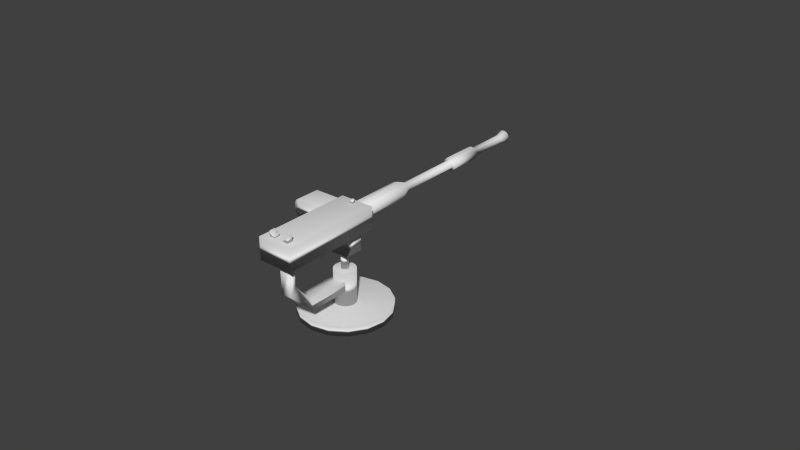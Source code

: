 # Source: machine_gun.blend  (saved by Blender 2.70.0; exported with 4.5.12 LTS)
import bpy
from mathutils import Matrix  # noqa: F401  (used for matrix-valued properties, if any)

bpy.ops.wm.read_factory_settings(use_empty=True)
scene = bpy.context.scene
scene.name = 'Scene'

# ---- collections
col_collection_1 = bpy.data.collections.new('Collection 1'); scene.collection.children.link(col_collection_1)

# ---- materials (node trees are filled in below, after node groups)
mat_masut_metal = bpy.data.materials.new('masut_metal')
mat_masut_metal.alpha_threshold = 0.0
mat_masut_metal.use_transparent_shadow = False
mat_masut_metal.roughness = 0.5
mat_masut_metal.specular_intensity = 0.2
mat_masut_metal.line_color = (0.0, 0.0, 0.0, 1.0)
mat_soot = bpy.data.materials.new('soot')
mat_soot.alpha_threshold = 0.0
mat_soot.use_transparent_shadow = False
mat_soot.roughness = 0.5
mat_soot.specular_intensity = 0.1
mat_soot.line_color = (0.0, 0.0, 0.0, 1.0)
mat_metal2 = bpy.data.materials.new('metal2')
mat_metal2.alpha_threshold = 0.0
mat_metal2.use_transparent_shadow = False
mat_metal2.roughness = 0.5
mat_metal2.specular_intensity = 0.0
mat_metal2.line_color = (0.0, 0.0, 0.0, 1.0)
mat_metal_holes = bpy.data.materials.new('metal_holes')
mat_metal_holes.alpha_threshold = 0.0
mat_metal_holes.use_transparent_shadow = False
mat_metal_holes.roughness = 0.5
mat_metal_holes.specular_intensity = 0.2
mat_metal_holes.line_color = (0.0, 0.0, 0.0, 1.0)

# ---- material node trees

# ---- world
world_world = bpy.data.worlds.new('World'); scene.world = world_world
world_world.color = (0.05088, 0.05088, 0.05088)
world_world.use_sun_shadow = False
world_world.sun_shadow_jitter_overblur = 0.0
world_world.cycles.sampling_method = 'MANUAL'
world_world.cycles.sample_map_resolution = 256

# ---- meshes
me_cylinder_004 = bpy.data.meshes.new('Cylinder.004')
me_cylinder_004.from_pydata([(0.03939, 1.003, -0.09691), (0.03939, 1.003, 1.626), (0.4221, 0.9265, -0.09691), (0.4221, 0.9265, 1.626), (0.7465, 0.7097, -0.09691), (0.7465, 0.7097, 1.626), (0.9633, 0.3853, -0.09691), (0.9633, 0.3853, 1.626), (1.039, 0.002613, -0.09691), (1.039, 0.002613, 1.626), (0.9633, -0.3801, -0.09691), (0.9633, -0.3801, 1.626), (0.7465, -0.7045, -0.09691), (0.7465, -0.7045, 1.626), (0.4221, -0.9213, -0.09691), (0.4221, -0.9213, 1.626), (0.03939, -0.9974, -0.09691), (0.03939, -0.9974, 1.626), (-0.3433, -0.9213, -0.09691), (-0.3433, -0.9213, 1.626), (-0.6677, -0.7045, -0.09691), (-0.6677, -0.7045, 1.626), (-0.8845, -0.3801, -0.09691), (-0.8845, -0.3801, 1.626), (-0.9606, 0.002613, -0.09691), (-0.9606, 0.002613, 1.626), (-0.8845, 0.3853, -0.09691), (-0.8845, 0.3853, 1.626), (-0.6677, 0.7097, -0.09691), (-0.6677, 0.7097, 1.626), (-0.3433, 0.9265, -0.09691), (-0.3433, 0.9265, 1.626), (0.03939, 0.2412, 1.626), (0.03939, 0.2412, 7.42), (0.1307, 0.223, 1.626), (0.1307, 0.223, 7.42), (0.2081, 0.1713, 1.626), (0.2081, 0.1713, 7.42), (0.2598, 0.09392, 1.626), (0.2598, 0.09392, 7.42), (0.278, 0.002613, 1.626), (0.278, 0.002613, 7.42), (0.2598, -0.08869, 1.626), (0.2598, -0.08869, 7.42), (0.2081, -0.1661, 1.626), (0.2081, -0.1661, 7.42), (0.1307, -0.2178, 1.626), (0.1307, -0.2178, 7.42), (0.03939, -0.236, 1.626), (0.03939, -0.236, 7.42), (-0.05192, -0.2178, 1.626), (-0.05192, -0.2178, 7.42), (-0.1293, -0.1661, 1.626), (-0.1293, -0.1661, 7.42), (-0.1811, -0.08869, 1.626), (-0.1811, -0.08869, 7.42), (-0.1992, 0.002613, 1.626), (-0.1992, 0.002613, 7.42), (-0.1811, 0.09392, 1.626), (-0.1811, 0.09392, 7.42), (-0.1293, 0.1713, 1.626), (-0.1293, 0.1713, 7.42), (-0.05192, 0.223, 1.626), (-0.05192, 0.223, 7.42), (0.4151, -1.858, 17.36), (0.4151, 0.4167, 17.36), (-0.3593, 0.4167, 17.36), (-0.3593, -1.858, 17.36), (0.4151, -1.858, 13.57), (0.4151, 0.4167, 13.57), (-0.3593, 0.4167, 13.57), (-0.3593, -1.858, 13.57), (0.3015, 0.09019, 13.57), (0.3015, 0.2014, 13.57), (-0.2118, 0.2014, 13.57), (-0.2118, 0.09019, 13.57), (0.3015, -0.212, 10.43), (0.3015, 0.2014, 10.43), (-0.2118, 0.2014, 10.43), (-0.2118, -0.212, 10.43), (0.01385, 0.07471, 10.43), (0.01385, 0.07471, 7.313), (-0.01282, 0.05689, 10.43), (-0.01282, 0.05689, 7.313), (-0.03064, 0.03023, 10.43), (-0.03064, 0.03023, 7.313), (-0.0369, -0.00123, 10.43), (-0.0369, -0.00123, 7.313), (-0.03064, -0.03269, 10.43), (-0.03064, -0.03269, 7.313), (-0.01282, -0.05936, 10.43), (-0.01282, -0.05936, 7.313), (0.01385, -0.07717, 10.43), (0.01385, -0.07717, 7.313), (0.0453, -0.08343, 10.43), (0.0453, -0.08343, 7.313), (0.07676, -0.07717, 10.43), (0.07676, -0.07717, 7.313), (0.1034, -0.05936, 10.43), (0.1034, -0.05936, 7.313), (0.1212, -0.03269, 10.43), (0.1212, -0.03269, 7.313), (0.1275, -0.00123, 10.43), (0.1275, -0.00123, 7.313), (0.1212, 0.03023, 10.43), (0.1212, 0.03023, 7.313), (0.1034, 0.05689, 10.43), (0.1034, 0.05689, 7.313), (0.07676, 0.07471, 10.43), (0.07676, 0.07471, 7.313), (0.0453, 0.08097, 10.43), (0.0453, 0.08097, 7.313), (0.01288, 1.687, 16.99), (0.01288, 0.4167, 16.99), (0.1116, 1.687, 16.79), (0.1116, 0.4167, 16.79), (0.1839, 1.687, 16.24), (0.1839, 0.4167, 16.24), (0.2103, 1.687, 15.49), (0.2103, 0.4167, 15.49), (0.1839, 1.687, 14.75), (0.1839, 0.4167, 14.75), (0.1116, 1.687, 14.2), (0.1116, 0.4167, 14.2), (0.01288, 1.687, 14.0), (0.01288, 0.4167, 14.0), (-0.08584, 1.687, 14.2), (-0.08584, 0.4167, 14.2), (-0.1581, 1.687, 14.75), (-0.1581, 0.4167, 14.75), (-0.1846, 1.687, 15.49), (-0.1846, 0.4167, 15.49), (-0.1581, 1.687, 16.24), (-0.1581, 0.4167, 16.24), (-0.08584, 1.687, 16.79), (-0.08584, 0.4167, 16.79), (0.01288, 5.429, 16.62), (0.08701, 5.429, 16.47), (0.1413, 5.429, 16.06), (0.1611, 5.429, 15.49), (0.1413, 5.429, 14.93), (0.08701, 5.429, 14.52), (0.01288, 5.429, 14.37), (-0.06124, 5.429, 14.52), (-0.1155, 5.429, 14.93), (-0.1354, 5.429, 15.49), (-0.1155, 5.429, 16.06), (-0.06124, 5.429, 16.47), (-0.03495, 1.931, 16.12), (0.01288, 1.931, 16.22), (-0.06996, 1.931, 15.86), (-0.08278, 1.931, 15.49), (-0.06996, 1.931, 15.13), (-0.03495, 1.931, 14.87), (0.01288, 1.931, 14.77), (0.06072, 1.931, 14.87), (0.09573, 1.931, 15.13), (0.1085, 1.931, 15.49), (0.09573, 1.931, 15.86), (0.06072, 1.931, 16.12), (0.01288, 3.417, 16.22), (0.01288, 3.417, 16.63), (-0.03495, 3.417, 16.12), (-0.06169, 3.417, 16.48), (-0.06996, 3.417, 15.86), (-0.1163, 3.417, 16.06), (-0.08278, 3.417, 15.49), (-0.1363, 3.417, 15.49), (-0.06996, 3.417, 15.13), (-0.1163, 3.417, 14.93), (-0.03495, 3.417, 14.87), (-0.06169, 3.417, 14.51), (0.01288, 3.417, 14.77), (0.01288, 3.417, 14.36), (0.06072, 3.417, 14.87), (0.08746, 3.417, 14.51), (0.09573, 3.417, 15.13), (0.142, 3.417, 14.93), (0.1085, 3.417, 15.49), (0.162, 3.417, 15.49), (0.09573, 3.417, 15.86), (0.142, 3.417, 16.06), (0.06072, 3.417, 16.12), (0.08746, 3.417, 16.48), (0.01288, 4.207, 16.63), (0.01288, 4.207, 16.22), (-0.06169, 4.207, 16.48), (-0.03495, 4.207, 16.12), (-0.1163, 4.207, 16.06), (-0.06996, 4.207, 15.86), (-0.1363, 4.207, 15.49), (-0.08278, 4.207, 15.49), (-0.1163, 4.207, 14.93), (-0.06996, 4.207, 15.13), (-0.06169, 4.207, 14.51), (-0.03495, 4.207, 14.87), (0.01288, 4.207, 14.36), (0.01288, 4.207, 14.77), (0.08746, 4.207, 14.51), (0.06072, 4.207, 14.87), (0.142, 4.207, 14.93), (0.09573, 4.207, 15.13), (0.162, 4.207, 15.49), (0.1085, 4.207, 15.49), (0.142, 4.207, 16.06), (0.09573, 4.207, 15.86), (0.08746, 4.207, 16.48), (0.06072, 4.207, 16.12), (0.01288, 5.227, 16.22), (-0.03495, 5.227, 16.12), (-0.06996, 5.227, 15.86), (-0.08278, 5.227, 15.49), (-0.06996, 5.227, 15.13), (-0.03495, 5.227, 14.87), (0.01288, 5.227, 14.77), (0.06072, 5.227, 14.87), (0.09573, 5.227, 15.13), (0.1085, 5.227, 15.49), (0.09573, 5.227, 15.86), (0.06072, 5.227, 16.12), (-1.076, -0.1997, 14.73), (-1.076, 0.3555, 14.73), (-0.3593, 0.3555, 14.1), (-0.3593, -0.1997, 14.1), (-1.076, -0.1997, 16.29), (-1.076, 0.3555, 16.29), (-0.3593, 0.3555, 16.96), (-0.3593, -0.1997, 16.96), (-1.039, 0.3555, 16.79), (-0.9961, 0.3555, 16.96), (-0.9961, 0.3555, 14.1), (-1.039, 0.3555, 14.28), (-0.9961, -0.1997, 16.96), (-1.039, -0.1997, 16.79), (-1.039, -0.1997, 14.28), (-0.9961, -0.1997, 14.1), (-0.02267, -1.123, 4.27), (-0.02267, -0.1875, 4.27), (0.2124, -0.1875, 4.27), (0.2124, -1.123, 4.27), (-0.02267, -1.123, 6.055), (-0.02267, -0.1875, 6.055), (0.2124, -0.1875, 6.055), (0.2124, -1.123, 6.055), (-0.02267, -1.677, 8.31), (0.2124, -1.677, 8.31), (-0.02267, -1.552, 9.82), (0.2124, -1.552, 9.82), (-0.02267, -1.697, 13.57), (0.2124, -1.697, 13.57), (-0.02267, -1.532, 13.63), (0.2124, -1.532, 13.63), (-0.2049, -1.732, 17.36), (-0.2049, -1.606, 17.36), (-0.07861, -1.606, 17.36), (-0.07861, -1.732, 17.36), (-0.2049, -1.732, 18.32), (-0.2049, -1.606, 18.32), (-0.07861, -1.606, 17.83), (-0.07861, -1.732, 17.83), (-0.1628, -1.606, 18.32), (-0.1207, -1.606, 17.83), (-0.1207, -1.606, 17.36), (-0.1628, -1.606, 17.36), (-0.1207, -1.732, 17.83), (-0.1628, -1.732, 18.32), (-0.1628, -1.732, 17.36), (-0.1207, -1.732, 17.36), (0.2551, -1.606, 17.36), (0.2551, -1.732, 17.36), (0.1288, -1.732, 17.36), (0.1288, -1.606, 17.36), (0.2551, -1.606, 18.32), (0.2551, -1.732, 18.32), (0.1288, -1.732, 17.83), (0.1288, -1.606, 17.83), (0.213, -1.732, 18.32), (0.1709, -1.732, 17.83), (0.1709, -1.732, 17.36), (0.213, -1.732, 17.36), (0.1709, -1.606, 17.83), (0.213, -1.606, 18.32), (0.213, -1.606, 17.36), (0.1709, -1.606, 17.36), (-0.01876, 0.2568, 17.36), (-0.01876, 0.3243, 17.36), (0.04874, 0.3243, 17.36), (0.04874, 0.2568, 17.36), (-0.01876, 0.2568, 17.87), (-0.01876, 0.3243, 17.87), (0.04874, 0.3243, 17.87), (0.04874, 0.2568, 17.87), (0.009667, 0.2568, 17.99), (0.009667, 0.3243, 17.99), (0.02031, 0.3243, 17.99), (0.02031, 0.2568, 17.99)], [], [(0, 1, 3, 2), (2, 3, 5, 4), (4, 5, 7, 6), (6, 7, 9, 8), (8, 9, 11, 10), (10, 11, 13, 12), (12, 13, 15, 14), (14, 15, 17, 16), (16, 17, 19, 18), (18, 19, 21, 20), (20, 21, 23, 22), (22, 23, 25, 24), (24, 25, 27, 26), (26, 27, 29, 28), (3, 1, 31, 29, 27, 25, 23, 21, 19, 17, 15, 13, 11, 9, 7, 5), (30, 31, 1, 0), (28, 29, 31, 30), (0, 2, 4, 6, 8, 10, 12, 14, 16, 18, 20, 22, 24, 26, 28, 30), (32, 33, 35, 34), (34, 35, 37, 36), (36, 37, 39, 38), (38, 39, 41, 40), (40, 41, 43, 42), (42, 43, 45, 44), (44, 45, 47, 46), (46, 47, 49, 48), (48, 49, 51, 50), (50, 51, 53, 52), (52, 53, 55, 54), (54, 55, 57, 56), (56, 57, 59, 58), (58, 59, 61, 60), (35, 33, 63, 61, 59, 57, 55, 53, 51, 49, 47, 45, 43, 41, 39, 37), (62, 63, 33, 32), (60, 61, 63, 62), (32, 34, 36, 38, 40, 42, 44, 46, 48, 50, 52, 54, 56, 58, 60, 62), (64, 65, 66, 67), (71, 70, 69, 68), (64, 67, 71, 68), (65, 64, 68, 69), (66, 65, 69, 70), (67, 66, 70, 71), (72, 73, 74, 75), (79, 78, 77, 76), (72, 75, 79, 76), (73, 72, 76, 77), (74, 73, 77, 78), (75, 74, 78, 79), (83, 82, 80, 81), (85, 84, 82, 83), (87, 86, 84, 85), (89, 88, 86, 87), (91, 90, 88, 89), (93, 92, 90, 91), (95, 94, 92, 93), (97, 96, 94, 95), (99, 98, 96, 97), (101, 100, 98, 99), (103, 102, 100, 101), (105, 104, 102, 103), (107, 106, 104, 105), (109, 108, 106, 107), (108, 110, 80, 82, 84, 86, 88, 90, 92, 94, 96, 98, 100, 102, 104, 106), (81, 80, 110, 111), (111, 110, 108, 109), (111, 109, 107, 105, 103, 101, 99, 97, 95, 93, 91, 89, 87, 85, 83, 81), (112, 113, 115, 114), (114, 115, 117, 116), (116, 117, 119, 118), (118, 119, 121, 120), (120, 121, 123, 122), (122, 123, 125, 124), (124, 125, 127, 126), (126, 127, 129, 128), (128, 129, 131, 130), (130, 131, 133, 132), (115, 113, 135, 133, 131, 129, 127, 125, 123, 121, 119, 117), (134, 135, 113, 112), (132, 133, 135, 134), (209, 208, 136, 147), (136, 137, 138, 139, 140, 141, 142, 143, 144, 145, 146, 147), (210, 209, 147, 146), (211, 210, 146, 145), (212, 211, 145, 144), (213, 212, 144, 143), (214, 213, 143, 142), (215, 214, 142, 141), (216, 215, 141, 140), (217, 216, 140, 139), (218, 217, 139, 138), (219, 218, 138, 137), (208, 219, 137, 136), (134, 112, 149, 148), (132, 134, 148, 150), (130, 132, 150, 151), (128, 130, 151, 152), (126, 128, 152, 153), (124, 126, 153, 154), (122, 124, 154, 155), (120, 122, 155, 156), (118, 120, 156, 157), (116, 118, 157, 158), (114, 116, 158, 159), (112, 114, 159, 149), (148, 149, 160, 162), (162, 160, 161, 163), (150, 148, 162, 164), (164, 162, 163, 165), (151, 150, 164, 166), (166, 164, 165, 167), (152, 151, 166, 168), (168, 166, 167, 169), (153, 152, 168, 170), (170, 168, 169, 171), (154, 153, 170, 172), (172, 170, 171, 173), (155, 154, 172, 174), (174, 172, 173, 175), (156, 155, 174, 176), (176, 174, 175, 177), (157, 156, 176, 178), (178, 176, 177, 179), (158, 157, 178, 180), (180, 178, 179, 181), (159, 158, 180, 182), (182, 180, 181, 183), (149, 159, 182, 160), (160, 182, 183, 161), (163, 161, 184, 186), (186, 184, 185, 187), (165, 163, 186, 188), (188, 186, 187, 189), (167, 165, 188, 190), (190, 188, 189, 191), (169, 167, 190, 192), (192, 190, 191, 193), (171, 169, 192, 194), (194, 192, 193, 195), (173, 171, 194, 196), (196, 194, 195, 197), (175, 173, 196, 198), (198, 196, 197, 199), (177, 175, 198, 200), (200, 198, 199, 201), (179, 177, 200, 202), (202, 200, 201, 203), (181, 179, 202, 204), (204, 202, 203, 205), (183, 181, 204, 206), (206, 204, 205, 207), (161, 183, 206, 184), (184, 206, 207, 185), (187, 185, 208, 209), (189, 187, 209, 210), (191, 189, 210, 211), (193, 191, 211, 212), (195, 193, 212, 213), (197, 195, 213, 214), (199, 197, 214, 215), (201, 199, 215, 216), (203, 201, 216, 217), (205, 203, 217, 218), (207, 205, 218, 219), (185, 207, 219, 208), (224, 225, 221, 220), (229, 226, 222, 230), (226, 227, 223, 222), (233, 224, 220, 234), (235, 230, 222, 223), (233, 228, 225, 224), (225, 228, 231, 221), (228, 229, 230, 231), (227, 232, 235, 223), (232, 233, 234, 235), (220, 221, 231, 234), (234, 231, 230, 235), (227, 226, 229, 232), (232, 229, 228, 233), (240, 241, 237, 236), (241, 242, 238, 237), (242, 243, 239, 238), (236, 239, 245, 244), (236, 237, 238, 239), (243, 242, 241, 240), (244, 245, 249, 248), (243, 240, 246, 247), (239, 243, 247, 245), (240, 236, 244, 246), (251, 250, 248, 249), (247, 246, 250, 251), (245, 247, 251, 249), (246, 244, 248, 250), (256, 257, 253, 252), (261, 258, 254, 262), (258, 259, 255, 254), (265, 256, 252, 266), (267, 262, 254, 255), (265, 260, 257, 256), (257, 260, 263, 253), (260, 261, 262, 263), (259, 264, 267, 255), (264, 265, 266, 267), (252, 253, 263, 266), (266, 263, 262, 267), (259, 258, 261, 264), (264, 261, 260, 265), (272, 273, 269, 268), (277, 274, 270, 278), (274, 275, 271, 270), (281, 272, 268, 282), (283, 278, 270, 271), (281, 276, 273, 272), (273, 276, 279, 269), (276, 277, 278, 279), (275, 280, 283, 271), (280, 281, 282, 283), (268, 269, 279, 282), (282, 279, 278, 283), (275, 274, 277, 280), (280, 277, 276, 281), (288, 289, 285, 284), (289, 290, 286, 285), (290, 291, 287, 286), (291, 288, 284, 287), (284, 285, 286, 287), (288, 291, 295, 292), (295, 294, 293, 292), (291, 290, 294, 295), (290, 289, 293, 294), (289, 288, 292, 293)])
me_cylinder_004.polygons.foreach_set('use_smooth', [True] * 230)
me_cylinder_004.polygons.foreach_set('material_index', [2, 2, 2, 2, 2, 2, 2, 2, 2, 2, 2, 2, 2, 2, 2, 2, 2, 2, 0, 0, 0, 0, 0, 0, 0, 0, 0, 0, 0, 0, 0, 0, 0, 0, 0, 0, 0, 0, 0, 0, 0, 0, 0, 0, 0, 0, 0, 0, 0, 0, 0, 0, 0, 0, 0, 0, 0, 0, 0, 0, 0, 0, 0, 0, 0, 0, 3, 3, 3, 3, 3, 3, 3, 3, 3, 3, 3, 3, 3, 0, 0, 0, 0, 0, 0, 0, 0, 0, 0, 0, 0, 0, 3, 3, 3, 3, 3, 3, 3, 3, 3, 3, 3, 3, 0, 1, 0, 1, 0, 1, 0, 1, 0, 1, 0, 1, 0, 1, 0, 1, 0, 1, 0, 1, 0, 1, 0, 1, 1, 1, 1, 1, 1, 1, 1, 1, 1, 1, 1, 1, 1, 1, 1, 1, 1, 1, 1, 1, 1, 1, 1, 1, 0, 0, 0, 0, 0, 0, 0, 0, 0, 0, 0, 0, 0, 0, 0, 0, 0, 0, 0, 0, 0, 0, 0, 0, 0, 0, 0, 0, 0, 0, 0, 0, 0, 0, 0, 0, 0, 0, 0, 0, 1, 1, 1, 1, 1, 1, 1, 1, 1, 1, 1, 1, 1, 1, 1, 1, 1, 1, 1, 1, 1, 1, 1, 1, 1, 1, 1, 1, 1, 1, 1, 1, 1, 1, 1, 1, 1, 1])
_uv = me_cylinder_004.uv_layers.new(name='UVMap')
_uv.uv.foreach_set('vector', [0.8884, 0.3896, 0.8884, 0.7319, 0.8109, 0.7319, 0.8109, 0.3896, 0.8109, 0.3896, 0.8109, 0.7319, 0.7393, 0.7319, 0.7393, 0.3896, 0.7393, 0.3896, 0.7393, 0.7319, 0.6845, 0.7319, 0.6845, 0.3896, 0.3423, 0.72, 3.552e-08, 0.72, 2.368e-08, 0.6652, 0.3423, 0.6652, 0.3423, 0.6652, 2.368e-08, 0.6652, 2.368e-08, 0.5936, 0.3423, 0.5936, 0.3423, 0.5936, 2.368e-08, 0.5936, 1.184e-08, 0.5161, 0.3423, 0.5161, 0.3423, 0.5161, 1.184e-08, 0.5161, 0.0, 0.4444, 0.3423, 0.4444, 0.3423, 0.4444, 0.0, 0.4444, 0.0, 0.3896, 0.3423, 0.3896, 0.6845, 0.6652, 0.3423, 0.6652, 0.3423, 0.6104, 0.6845, 0.6104, 0.6845, 0.6104, 0.3423, 0.6104, 0.3423, 0.5388, 0.6845, 0.5388, 0.6845, 0.5388, 0.3423, 0.5388, 0.3423, 0.4612, 0.6845, 0.4612, 0.6845, 0.4612, 0.3423, 0.4612, 0.3423, 0.3896, 0.6845, 0.3896, 1.0, 0.04738, 1.0, 0.3896, 0.9284, 0.3896, 0.9284, 0.04738, 0.9284, 0.04738, 0.9284, 0.3896, 0.8509, 0.3896, 0.8509, 0.04738, 0.2336, 0.3896, 0.1561, 0.3896, 0.08446, 0.36, 0.02966, 0.3052, 2.368e-08, 0.2336, 0.0, 0.1561, 0.02966, 0.08446, 0.08446, 0.02966, 0.1561, 0.0, 0.2336, 2.368e-08, 0.3052, 0.02966, 0.36, 0.08446, 0.3896, 0.1561, 0.3896, 0.2336, 0.36, 0.3052, 0.3052, 0.36, 0.96, 0.3896, 0.96, 0.7319, 0.8884, 0.7319, 0.8884, 0.3896, 0.8509, 0.04738, 0.8509, 0.3896, 0.7793, 0.3896, 0.7793, 0.04738, 0.7793, 0.1561, 0.7793, 0.2336, 0.7496, 0.3052, 0.6948, 0.36, 0.6232, 0.3896, 0.5457, 0.3896, 0.4741, 0.36, 0.4193, 0.3052, 0.3896, 0.2336, 0.3896, 0.1561, 0.4193, 0.08446, 0.4741, 0.02966, 0.5457, 0.0, 0.6232, 2.368e-08, 0.6948, 0.02966, 0.7496, 0.08446, 0.05578, -1.165, 0.05578, 0.5176, 0.02976, 0.5177, 0.02976, -1.165, 0.02976, -1.165, 0.02976, 0.5177, 0.007704, 0.5179, 0.007704, -1.165, 0.2962, -1.165, 0.2962, 0.5178, 0.2741, 0.5178, 0.2741, -1.165, 0.2741, -1.165, 0.2741, 0.5178, 0.2481, 0.5178, 0.2481, -1.165, 0.2481, -1.165, 0.2481, 0.5178, 0.2221, 0.5178, 0.2221, -1.165, 0.2221, -1.165, 0.2221, 0.5178, 0.2, 0.5178, 0.2, -1.165, 0.2, -1.165, 0.2, 0.5177, 0.178, 0.5178, 0.178, -1.165, 0.178, -1.165, 0.178, 0.5178, 0.1519, 0.5179, 0.1519, -1.165, 0.1519, -1.165, 0.1519, 0.5179, 0.1259, 0.5178, 0.1259, -1.165, 0.1259, -1.165, 0.1259, 0.5178, 0.1039, 0.5177, 0.1039, -1.165, 0.007704, 0.5179, 1.659, 0.5179, 1.659, 0.5404, 0.007704, 0.5404, 0.007704, 0.5404, 1.659, 0.5404, 1.659, 0.5669, 0.007704, 0.5669, 0.007704, 0.5669, 1.659, 0.5669, 1.659, 0.5934, 0.007704, 0.5934, 0.007704, 0.5934, 1.659, 0.5934, 1.659, 0.6159, 0.007704, 0.6159, 0.5531, 0.06573, 0.5632, 0.09072, 0.5632, 0.1178, 0.5531, 0.1427, 0.5344, 0.1618, 0.5099, 0.1721, 0.4835, 0.1721, 0.459, 0.1618, 0.4403, 0.1426, 0.4302, 0.1176, 0.4302, 0.09059, 0.4403, 0.06562, 0.459, 0.04652, 0.4835, 0.0362, 0.5099, 0.03622, 0.5344, 0.04659, 0.0818, -1.165, 0.0818, 0.5177, 0.05578, 0.5176, 0.05578, -1.165, 0.1039, -1.165, 0.1039, 0.5179, 0.0818, 0.5177, 0.0818, -1.165, 0.4302, -0.04529, 0.4403, -0.07027, 0.4591, -0.08939, 0.4836, -0.09974, 0.5101, -0.09974, 0.5346, -0.08939, 0.5534, -0.07027, 0.5635, -0.04529, 0.5635, -0.01825, 0.5534, 0.006731, 0.5346, 0.02585, 0.5101, 0.0362, 0.4836, 0.0362, 0.4591, 0.02585, 0.4403, 0.006731, 0.4302, -0.01825, 0.8428, 0.8768, 0.8428, 0.1907, 0.978, 0.1907, 0.978, 0.8768, 0.06029, 0.6463, 0.06029, 1.332, -0.07488, 1.332, -0.07488, 0.6463, 0.5926, 1.332, 0.4574, 1.332, 0.4574, 0.1907, 0.5926, 0.1907, 0.3222, 0.6463, -0.07488, 0.6463, -0.07488, -0.4954, 0.3222, -0.4954, 0.4574, 1.332, 0.3222, 1.332, 0.3222, 0.1907, 0.4574, 0.1907, 0.983, -0.4954, 0.983, 0.1907, 0.3222, 0.1907, 0.3222, -0.4954, 0.6203, -0.4976, 0.5887, -0.4976, 0.5887, -0.6467, 0.6203, -0.6467, 0.681, 0.1853, 0.5632, 0.1853, 0.5632, 0.0362, 0.681, 0.0362, 0.5887, -0.2541, 0.4424, -0.2541, 0.4424, -1.165, 0.5887, -1.165, 0.2962, -0.1335, 0.2962, -0.1658, 1.19, -0.2536, 1.19, -0.1335, 0.4424, -0.2536, 0.2962, -0.2536, 0.2962, -1.165, 0.4424, -1.165, 0.902, 0.7037, 0.902, 0.736, 0.007704, 0.736, 0.007704, 0.6159, 0.722, -1.165, 0.722, -0.2588, 0.7144, -0.2589, 0.7144, -1.165, 0.2962, -0.1075, 1.185, -0.1075, 1.185, -0.09974, 0.2962, -0.09974, 0.2962, -0.1166, 1.185, -0.1166, 1.185, -0.1075, 0.2962, -0.1075, 0.2962, -0.1258, 1.185, -0.1258, 1.185, -0.1166, 0.2962, -0.1166, 0.2962, -0.1335, 1.185, -0.1335, 1.185, -0.1258, 0.2962, -0.1258, 0.6633, -1.165, 0.6633, -0.2588, 0.6557, -0.2588, 0.6557, -1.165, 0.6723, -1.165, 0.6723, -0.2588, 0.6633, -0.2588, 0.6633, -1.165, 0.6812, -1.165, 0.6812, -0.2588, 0.6723, -0.2588, 0.6723, -1.165, 0.6888, -1.165, 0.6888, -0.2588, 0.6812, -0.2588, 0.6812, -1.165, 0.007704, 0.762, 0.8968, 0.762, 0.8968, 0.7697, 0.007704, 0.7697, 0.007704, 0.7528, 0.8968, 0.7528, 0.8968, 0.762, 0.007704, 0.762, 0.007704, 0.7437, 0.8968, 0.7437, 0.8968, 0.7528, 0.007704, 0.7528, 0.007704, 0.736, 0.8968, 0.736, 0.8968, 0.7437, 0.007704, 0.7437, 0.6964, -1.165, 0.6964, -0.2589, 0.6888, -0.2588, 0.6888, -1.165, 0.3843, 0.1994, 0.3843, 0.1901, 0.3878, 0.1815, 0.3943, 0.1749, 0.4027, 0.1713, 0.4118, 0.1713, 0.4202, 0.1748, 0.4267, 0.1814, 0.4302, 0.19, 0.4302, 0.1993, 0.4267, 0.208, 0.4202, 0.2145, 0.4118, 0.2181, 0.4027, 0.2181, 0.3943, 0.2146, 0.3878, 0.208, 0.7144, -1.165, 0.7144, -0.2589, 0.7054, -0.2589, 0.7054, -1.165, 0.7054, -1.165, 0.7054, -0.2589, 0.6964, -0.2589, 0.6964, -1.165, 0.5995, 0.03263, 0.5911, 0.0362, 0.5819, 0.0362, 0.5735, 0.03263, 0.567, 0.02605, 0.5635, 0.01744, 0.5635, 0.008125, 0.567, -0.0004817, 0.5735, -0.007069, 0.5819, -0.01063, 0.5911, -0.01063, 0.5995, -0.007069, 0.606, -0.0004817, 0.6095, 0.008125, 0.6095, 0.01744, 0.606, 0.02605, 0.5475, 1.734, 0.5475, -1.339, 0.7864, -1.339, 0.7864, 1.734, 0.7864, 1.734, 0.7864, -1.339, 0.9613, -1.339, 0.9613, 1.734, 0.9613, 1.734, 0.9613, -1.339, 1.025, -1.339, 1.025, 1.734, 1.025, 1.734, 1.025, -1.339, 0.9613, -1.339, 0.9613, 1.734, 0.9613, 1.734, 0.9613, -1.339, 0.7864, -1.339, 0.7864, 1.734, 0.7864, 1.734, 0.7864, -1.339, 0.5475, -1.339, 0.5475, 1.734, 0.5475, 1.734, 0.5475, -1.339, 0.3086, -1.339, 0.3086, 1.734, 0.3086, 1.734, 0.3086, -1.339, 0.1337, -1.339, 0.1337, 1.734, 0.1337, 1.734, 0.1337, -1.339, 0.06973, -1.339, 0.06973, 1.734, 0.06973, 1.734, 0.06973, -1.339, 0.1337, -1.339, 0.1337, 1.734, 0.7864, -1.339, 0.5475, -1.339, 0.3086, -1.339, 0.1337, -1.339, 0.06973, -1.339, 0.1337, -1.339, 0.3086, -1.339, 0.5475, -1.339, 0.7864, -1.339, 0.9613, -1.339, 1.025, -1.339, 0.9613, -1.339, 0.3086, 1.734, 0.3086, -1.339, 0.5475, -1.339, 0.5475, 1.734, 0.1337, 1.734, 0.1337, -1.339, 0.3086, -1.339, 0.3086, 1.734, 0.3418, 0.4169, 0.3427, 0.44, 0.2949, 0.5348, 0.2936, 0.499, 0.9742, 0.0, 0.9906, 0.03643, 1.0, 0.1347, 1.0, 0.2685, 0.9906, 0.402, 0.9742, 0.4993, 0.9554, 0.5345, 0.939, 0.4981, 0.9296, 0.3998, 0.9296, 0.266, 0.939, 0.1326, 0.9554, 0.03518, 0.3412, 0.3537, 0.3418, 0.4169, 0.2936, 0.499, 0.2926, 0.4011, 0.341, 0.2674, 0.3412, 0.3537, 0.2926, 0.4011, 0.2922, 0.2674, 0.3412, 0.1811, 0.341, 0.2674, 0.2922, 0.2674, 0.2926, 0.1337, 0.3418, 0.118, 0.3412, 0.1811, 0.2926, 0.1337, 0.2936, 0.03583, 0.3427, 0.09486, 0.3418, 0.118, 0.2936, 0.03583, 0.2949, 0.0, 0.04961, 0.4169, 0.05047, 0.44, 0.002676, 0.5348, 0.001338, 0.499, 0.04898, 0.3537, 0.04961, 0.4169, 0.001338, 0.499, 0.0003584, 0.4011, 0.04874, 0.2674, 0.04898, 0.3537, 0.0003584, 0.4011, 0.0, 0.2674, 0.04898, 0.1811, 0.04874, 0.2674, 0.0, 0.2674, 0.0003585, 0.1337, 0.04961, 0.118, 0.04898, 0.1811, 0.0003585, 0.1337, 0.001338, 0.03583, 0.05047, 0.09486, 0.04961, 0.118, 0.001338, 0.03583, 0.002676, 0.0, 0.3086, 1.734, 0.5475, 1.734, 0.5475, 2.325, 0.4318, 2.325, 0.1337, 1.734, 0.3086, 1.734, 0.4318, 2.325, 0.347, 2.325, 0.06973, 1.734, 0.1337, 1.734, 0.347, 2.325, 0.316, 2.325, 0.1337, 1.734, 0.06973, 1.734, 0.316, 2.325, 0.347, 2.325, 0.3086, 1.734, 0.1337, 1.734, 0.347, 2.325, 0.4318, 2.325, 0.5475, 1.734, 0.3086, 1.734, 0.4318, 2.325, 0.5475, 2.325, 0.7864, 1.734, 0.5475, 1.734, 0.5475, 2.325, 0.6632, 2.325, 0.9613, 1.734, 0.7864, 1.734, 0.6632, 2.325, 0.748, 2.325, 1.025, 1.734, 0.9613, 1.734, 0.748, 2.325, 0.779, 2.325, 0.9613, 1.734, 1.025, 1.734, 0.779, 2.325, 0.748, 2.325, 0.7864, 1.734, 0.9613, 1.734, 0.748, 2.325, 0.6632, 2.325, 0.5475, 1.734, 0.7864, 1.734, 0.6632, 2.325, 0.5475, 2.325, 0.6076, 0.3531, 0.5845, 0.3539, 0.5845, 0.001727, 0.6076, 0.0008635, 1.486, -0.09307, 1.443, -0.1898, 1.457, -0.5865, 1.524, -0.4357, 0.6707, 0.3524, 0.6076, 0.3531, 0.6076, 0.0008635, 0.6707, 0.0002314, 1.511, 0.1679, 1.486, -0.09307, 1.524, -0.4357, 1.563, -0.02889, 0.757, 0.3522, 0.6707, 0.3524, 0.6707, 0.0002314, 0.757, 0.0, 1.511, 0.5231, 1.511, 0.1679, 1.563, -0.02889, 1.563, 0.5249, 0.8433, 0.3524, 0.757, 0.3522, 0.757, 0.0, 0.8433, 0.0002313, 1.486, 0.8774, 1.511, 0.5231, 1.563, 0.5249, 1.524, 1.077, 0.9065, 0.3531, 0.8433, 0.3524, 0.8433, 0.0002313, 0.9065, 0.0008635, 1.443, 1.136, 1.486, 0.8774, 1.524, 1.077, 1.457, 1.48, 0.9296, 0.3539, 0.9065, 0.3531, 0.9065, 0.0008635, 0.9296, 0.001727, 1.393, 1.229, 1.443, 1.136, 1.457, 1.48, 1.379, 1.626, 0.6142, 0.5357, 0.6374, 0.5348, 0.6374, 0.887, 0.6142, 0.8879, 1.349, 1.133, 1.393, 1.229, 1.379, 1.626, 1.311, 1.475, 0.5511, 0.5363, 0.6142, 0.5357, 0.6142, 0.8879, 0.5511, 0.8885, 1.324, 0.8717, 1.349, 1.133, 1.311, 1.475, 1.272, 1.068, 0.4648, 0.5366, 0.5511, 0.5363, 0.5511, 0.8885, 0.4648, 0.8888, 1.324, 0.5165, 1.324, 0.8717, 1.272, 1.068, 1.272, 0.5146, 0.3785, 0.5363, 0.4648, 0.5366, 0.4648, 0.8888, 0.3785, 0.8885, 1.349, 0.1621, 1.324, 0.5165, 1.272, 0.5146, 1.311, -0.0378, 0.3154, 0.5357, 0.3785, 0.5363, 0.3785, 0.8885, 0.3154, 0.8879, 1.393, -0.09637, 1.349, 0.1621, 1.311, -0.0378, 1.379, -0.4408, 0.2922, 0.5348, 0.3154, 0.5357, 0.3154, 0.8879, 0.2922, 0.887, 1.443, -0.1898, 1.393, -0.09637, 1.379, -0.4408, 1.457, -0.5865, 0.2085, 1.479, 0.2085, 1.627, -0.5634, 1.627, -0.5634, 1.479, 1.087, -0.4408, 1.165, -0.5865, 1.151, -0.1898, 1.101, -0.09637, 0.2085, 1.074, 0.2085, 1.479, -0.5634, 1.479, -0.5634, 1.074, 1.02, -0.0378, 1.087, -0.4408, 1.101, -0.09637, 1.058, 0.1621, 0.2085, 0.5205, 0.2085, 1.074, -0.5634, 1.074, -0.5634, 0.5205, 0.9805, 0.5146, 1.02, -0.0378, 1.058, 0.1621, 1.033, 0.5165, 0.2085, -0.033, 0.2085, 0.5205, -0.5634, 0.5205, -0.5634, -0.033, 0.9805, 1.068, 0.9805, 0.5146, 1.033, 0.5165, 1.033, 0.8717, 0.2085, -0.4382, 0.2085, -0.033, -0.5634, -0.033, -0.5634, -0.4382, 1.02, 1.475, 0.9805, 1.068, 1.033, 0.8717, 1.058, 1.133, 0.2085, -0.5865, 0.2085, -0.4382, -0.5634, -0.4382, -0.5634, -0.5865, 1.087, 1.626, 1.02, 1.475, 1.058, 1.133, 1.101, 1.229, 0.2085, -0.4382, 0.2085, -0.5865, 0.9805, -0.5865, 0.9805, -0.4382, 1.165, 1.48, 1.087, 1.626, 1.101, 1.229, 1.151, 1.136, 0.2085, -0.033, 0.2085, -0.4382, 0.9805, -0.4382, 0.9805, -0.033, 1.233, 1.077, 1.165, 1.48, 1.151, 1.136, 1.195, 0.8774, 0.2085, 0.5205, 0.2085, -0.033, 0.9805, -0.033, 0.9805, 0.5205, 1.272, 0.5249, 1.233, 1.077, 1.195, 0.8774, 1.22, 0.5231, 0.2085, 1.074, 0.2085, 0.5205, 0.9805, 0.5205, 0.9805, 1.074, 1.272, -0.02889, 1.272, 0.5249, 1.22, 0.5231, 1.22, 0.1679, 0.2085, 1.479, 0.2085, 1.074, 0.9805, 1.074, 0.9805, 1.479, 1.233, -0.4357, 1.272, -0.02889, 1.22, 0.1679, 1.195, -0.09307, 0.2085, 1.627, 0.2085, 1.479, 0.9805, 1.479, 0.9805, 1.627, 1.165, -0.5865, 1.233, -0.4357, 1.195, -0.09307, 1.151, -0.1898, 0.5836, 0.4169, 0.5845, 0.44, 0.3427, 0.44, 0.3418, 0.4169, 0.583, 0.3537, 0.5836, 0.4169, 0.3418, 0.4169, 0.3412, 0.3537, 0.5827, 0.2674, 0.583, 0.3537, 0.3412, 0.3537, 0.341, 0.2674, 0.583, 0.1811, 0.5827, 0.2674, 0.341, 0.2674, 0.3412, 0.1811, 0.5836, 0.118, 0.583, 0.1811, 0.3412, 0.1811, 0.3418, 0.118, 0.5845, 0.09486, 0.5836, 0.118, 0.3418, 0.118, 0.3427, 0.09486, 0.2914, 0.4169, 0.2922, 0.44, 0.05047, 0.44, 0.04961, 0.4169, 0.2907, 0.3537, 0.2914, 0.4169, 0.04961, 0.4169, 0.04898, 0.3537, 0.2905, 0.2674, 0.2907, 0.3537, 0.04898, 0.3537, 0.04874, 0.2674, 0.2907, 0.1811, 0.2905, 0.2674, 0.04874, 0.2674, 0.04898, 0.1811, 0.2914, 0.118, 0.2907, 0.1811, 0.04898, 0.1811, 0.04961, 0.118, 0.2922, 0.09486, 0.2914, 0.118, 0.04961, 0.118, 0.05047, 0.09486, 0.7055, 1.332, 0.7055, 1.5, 0.4324, 1.5, 0.4324, 1.332, 0.7037, 1.054, 0.5926, 1.054, 0.5926, 0.1907, 0.7037, 0.1907, 1.075, 1.054, 0.978, 1.054, 0.978, 0.1907, 1.075, 0.1907, 0.7242, 1.002, 0.7177, 0.8528, 0.7177, 0.3811, 0.7242, 0.2449, 0.1572, 0.8383, 0.06029, 0.8383, 0.06029, 0.6463, 0.1572, 0.6463, 0.792, 1.332, 0.792, 1.5, 0.7055, 1.5, 0.7055, 1.332, 0.7177, 0.8528, 0.7112, 1.002, 0.7112, 0.2449, 0.7177, 0.3811, 0.7112, 1.002, 0.7037, 1.054, 0.7037, 0.1907, 0.7112, 0.2449, 0.8428, 1.054, 0.7317, 1.054, 0.7317, 0.1907, 0.8428, 0.1907, 0.7317, 1.054, 0.7242, 1.002, 0.7242, 0.2449, 0.7317, 0.1907, 0.4324, 1.332, 0.4324, 1.5, 0.3536, 1.5, 0.3536, 1.332, 0.3536, 1.332, 0.3536, 1.5, 0.3222, 1.5, 0.3222, 1.332, 0.2253, 0.6463, 0.3222, 0.6463, 0.3222, 0.8383, 0.2253, 0.8383, 0.822, 1.332, 0.822, 1.5, 0.792, 1.5, 0.792, 1.332, -0.4616, -0.6145, -0.7257, -0.6515, -0.6566, -1.165, -0.3925, -1.128, 0.6557, -0.6467, 0.5887, -0.6467, 0.5887, -1.165, 0.6557, -1.165, -0.3925, 1.068, -0.1284, 1.031, -0.05929, 1.545, -0.3234, 1.582, -0.05929, -1.165, 0.007704, -1.165, 0.007704, 0.009227, -0.05929, 0.009227, 0.3632, -0.09974, 0.3632, 0.1719, 0.2962, 0.1719, 0.2962, -0.09974, 0.4302, -0.09974, 0.4302, 0.1713, 0.3632, 0.1713, 0.3632, -0.09974, -0.05929, 0.009227, 0.007704, 0.009227, 0.007704, 1.538, -0.05929, 1.538, 1.659, 0.5179, 1.726, 0.5179, 1.726, 1.613, 1.659, 1.613, -0.05929, 1.545, -0.1284, 1.031, -0.1532, -0.06909, -0.05929, 0.3606, -0.4616, -0.6145, -0.3925, -1.128, -0.3925, 0.05616, -0.4864, 0.4858, 0.6305, -0.05049, 0.5635, -0.05049, 0.5635, -0.09974, 0.6305, -0.09974, 1.659, 1.613, 1.726, 1.613, 1.726, 2.72, 1.659, 2.72, -0.05929, 0.3606, -0.1532, -0.06909, -0.3066, -1.165, -0.2574, -1.154, -0.4864, 0.4858, -0.3925, 0.05616, -0.5906, 1.571, -0.6398, 1.582, 0.8749, 1.112, 0.8749, 1.227, 0.0, 1.227, 0.0, 1.112, 0.03845, 0.4316, 0.0, 0.4299, 0.01888, 0.0, 0.05733, 0.001688, 0.3652, 0.5632, 0.3652, 0.4478, 0.7947, 0.4478, 0.7947, 0.5632, 0.2882, 0.8766, 0.2497, 0.8766, 0.2497, 0.0, 0.2882, 0.0, 0.4807, 0.6017, 0.3652, 0.6017, 0.3652, 0.5632, 0.4807, 0.5632, 0.5961, 0.5632, 0.7116, 0.5632, 0.7116, 0.6017, 0.5961, 0.6017, 0.09579, 0.8808, 0.05733, 0.8791, 0.09579, 0.003377, 0.1342, 0.005065, 0.05733, 0.8791, 0.03845, 0.4316, 0.05733, 0.001688, 0.09579, 0.003377, 0.3652, 0.4303, 0.3267, 0.4303, 0.3267, 0.0, 0.3652, 0.0, 0.3267, 0.4303, 0.2882, 0.8766, 0.2882, 0.0, 0.3267, 0.0, 0.4807, 0.6787, 0.3652, 0.6787, 0.3652, 0.6402, 0.4807, 0.6402, 0.4807, 0.6402, 0.3652, 0.6402, 0.3652, 0.6017, 0.4807, 0.6017, 0.5961, 0.6017, 0.7116, 0.6017, 0.7116, 0.6402, 0.5961, 0.6402, 0.3652, 0.0, 0.4807, 0.0, 0.4807, 0.4478, 0.3652, 0.4478, 0.0, 1.112, 0.0, 0.9963, 0.8749, 0.9963, 0.8749, 1.112, 0.4462, 0.9193, 0.4462, 0.8808, 0.8766, 0.8808, 0.8766, 0.9193, 0.7116, 0.4295, 0.5961, 0.4295, 0.5961, 0.0, 0.7116, 1.744e-06, 0.2112, 0.0, 0.2497, 0.0, 0.2497, 0.8766, 0.2112, 0.8766, 0.4807, 0.6402, 0.5961, 0.6402, 0.5961, 0.6787, 0.4807, 0.6787, 0.7116, 0.4295, 0.7116, 0.314, 0.7501, 0.314, 0.7501, 0.4295, 0.0, 0.9963, 0.0, 0.9578, 0.8766, 0.9578, 0.8766, 0.9963, 0.0, 0.9578, 0.4462, 0.9193, 0.8766, 0.9193, 0.8766, 0.9578, 0.1342, 0.4462, 0.1727, 0.4462, 0.1727, 0.8766, 0.1342, 0.8766, 0.1727, 0.4462, 0.2112, 0.0, 0.2112, 0.8766, 0.1727, 0.8766, 0.4807, 0.5632, 0.5961, 0.5632, 0.5961, 0.6017, 0.4807, 0.6017, 0.4807, 0.6017, 0.5961, 0.6017, 0.5961, 0.6402, 0.4807, 0.6402, 0.7116, 0.7172, 0.7116, 0.6017, 0.7501, 0.6017, 0.7501, 0.7172, 0.4807, 0.0, 0.5961, 0.0, 0.5961, 0.4478, 0.4807, 0.4478, 0.9383, 0.7655, 0.8766, 0.7655, 0.8766, 0.2979, 0.9383, 0.2979, 0.1139, 1.289, 0.1139, 1.227, 0.5824, 1.227, 0.5824, 1.289, 0.8766, 0.7655, 0.8149, 0.7655, 0.8149, 0.2979, 0.8766, 0.2979, 1.0, 0.7664, 0.9383, 0.7664, 0.9383, 0.2979, 1.0, 0.2979, 0.6578, 0.7019, 0.5961, 0.7019, 0.5961, 0.6402, 0.6578, 0.6402, 0.9383, 0.7664, 1.0, 0.7664, 0.974, 0.8803, 0.9643, 0.8803, 0.5961, 0.438, 0.6578, 0.438, 0.6578, 0.4478, 0.5961, 0.4478, 0.8149, 0.7655, 0.8766, 0.7655, 0.8766, 0.8808, 0.8149, 0.8808, 0.1139, 1.227, 0.1139, 1.289, 0.0, 1.263, 0.0, 1.253, 0.8766, 0.7655, 0.9383, 0.7655, 0.9383, 0.8808, 0.8766, 0.8808])
me_cylinder_004.materials.append(mat_masut_metal)
me_cylinder_004.materials.append(mat_soot)
me_cylinder_004.materials.append(mat_metal2)
me_cylinder_004.materials.append(mat_metal_holes)
me_cylinder_004.use_remesh_preserve_volume = False
me_cylinder_004.use_remesh_preserve_attributes = False
me_cylinder_004.use_mirror_vertex_groups = False
me_cylinder_004.update()

# ---- objects
ob_cylinder_000 = bpy.data.objects.new('Cylinder.000', me_cylinder_004)

# ---- transforms, parenting, visibility, modifiers, constraints
ob_cylinder_000.location = (0.0, 0.0, 0.0)
ob_cylinder_000.scale = (0.01397, 0.01397, 0.00184)
ob_cylinder_000.lineart.crease_threshold = 0.0
_vg = ob_cylinder_000.vertex_groups.new(name='Bone')
_vg = ob_cylinder_000.vertex_groups.new(name='Bone.001')
_vg = ob_cylinder_000.vertex_groups.new(name='Bone.002')
_vg = ob_cylinder_000.vertex_groups.new(name='Bone.003')
_vg = ob_cylinder_000.vertex_groups.new(name='Bone.004')
_vg = ob_cylinder_000.vertex_groups.new(name='Bone.005')
_vg = ob_cylinder_000.vertex_groups.new(name='Bone.006')
_vg = ob_cylinder_000.vertex_groups.new(name='Bone.007')
_vg = ob_cylinder_000.vertex_groups.new(name='Bone.008')
_vg = ob_cylinder_000.vertex_groups.new(name='Bone.009')

# ---- collection membership
col_collection_1.objects.link(ob_cylinder_000)

# ---- scene / render settings (as saved in the file)
scene.frame_start = 1; scene.frame_end = 250; scene.frame_set(1)
scene.render.engine = 'BLENDER_EEVEE_NEXT'
scene.render.resolution_percentage = 50
scene.render.dither_intensity = 0.0
scene.cycles.use_denoising = False
scene.cycles.samples = 10
scene.cycles.sampling_pattern = 'TABULATED_SOBOL'
scene.cycles.light_sampling_threshold = 0.0
scene.cycles.use_adaptive_sampling = False
scene.cycles.use_light_tree = False
scene.cycles.blur_glossy = 0.0
scene.cycles.volume_bounces = 1
scene.cycles.pixel_filter_type = 'GAUSSIAN'
scene.cycles.sample_clamp_indirect = 0.0
scene.view_settings.view_transform = 'Standard'
bpy.context.view_layer.update()

# ---- added for rendering (the .blend has no active camera and no usable light): camera, sun
cam_auto = bpy.data.cameras.new('AutoCamera')
cam_auto.lens = 50.0
cam_auto.sensor_width = 36.0
cam_auto.clip_end = 1000.0
ob_auto_camera = bpy.data.objects.new('AutoCamera', cam_auto)
scene.collection.objects.link(ob_auto_camera)
ob_auto_camera.location = (0.184788, -0.197113, 0.1648)
ob_auto_camera.rotation_euler = (1.09748, -7.21219e-08, 0.694738)
scene.camera = ob_auto_camera
light_auto_sun = bpy.data.lights.new('AutoSun', 'SUN')
light_auto_sun.energy = 3.0
light_auto_sun.angle = 0.0523599
ob_auto_sun = bpy.data.objects.new('AutoSun', light_auto_sun)
scene.collection.objects.link(ob_auto_sun)
ob_auto_sun.rotation_euler = (0.872665, 0.174533, 0.523599)
bpy.context.view_layer.update()
